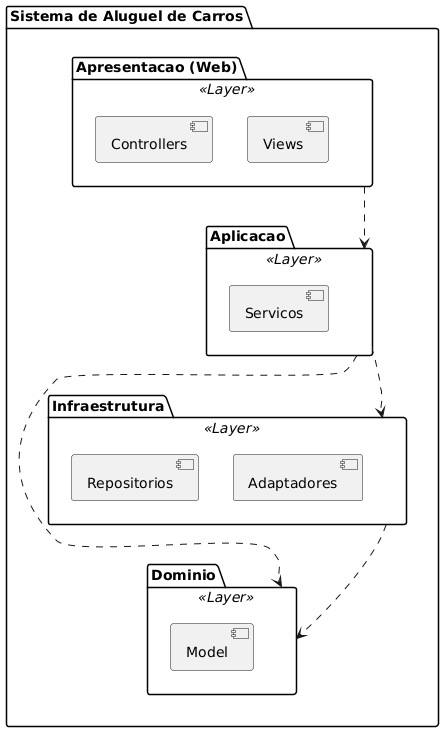

The diagram above was rendered by PlantUML. Its source (embedded in the PNG):
@startuml
package "Sistema de Aluguel de Carros" {

  package "Apresentacao (Web)" <<Layer>> {
    [Controllers]
    [Views]
  }

  package "Aplicacao" <<Layer>> {
    [Servicos]
    ' Ex: ServicoPedido, ServicoCliente
  }

  package "Dominio" <<Layer>> {
    [Model]
    ' Ex: Cliente, Agente, PedidoAluguel, Automovel
  }

  package "Infraestrutura" <<Layer>> {
    [Repositorios]
    ' Ex: PedidoRepository, ClienteRepository
    [Adaptadores]
  }

}

' --- Dependências ---

[Apresentacao (Web)] ..> [Aplicacao]
[Aplicacao] ..> [Dominio]
[Aplicacao] ..> [Infraestrutura]
[Infraestrutura] ..> [Dominio]
@enduml